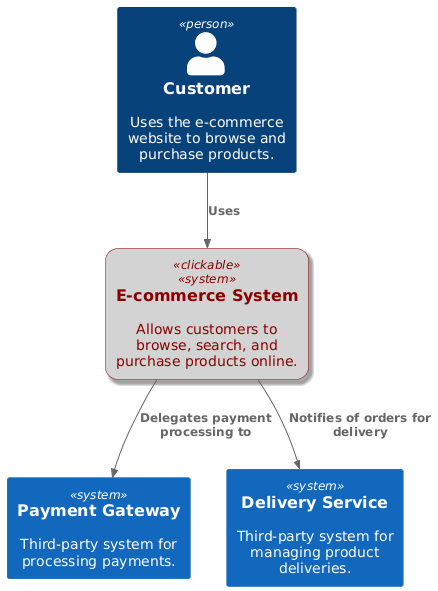

The diagram above was rendered by PlantUML. Its source (embedded in the PNG):
@startuml
!include <C4/C4_Context>

!pragma svginteractive true

AddElementTag(clickable, $bgColor="lightgray", $fontColor="darkred", $borderColor="darkred", $shadowing="true", $shape="RoundedBoxShape()", $legendText="clickable")
'LAYOUT_WITH_LEGEND()

Person(customer, "Customer", "Uses the e-commerce website to browse and purchase products.")
System(ecommerce_system, "E-commerce System", "Allows customers to browse, search, and purchase products online.",    $link='":ref:`web application component diagram`"',$tags="clickable")
System(payment_gateway, "Payment Gateway", "Third-party system for processing payments.")
System(delivery_service, "Delivery Service", "Third-party system for managing product deliveries.")

Rel(customer, ecommerce_system, "Uses")
Rel(ecommerce_system, payment_gateway, "Delegates payment processing to")
Rel(ecommerce_system, delivery_service, "Notifies of orders for delivery")

@enduml